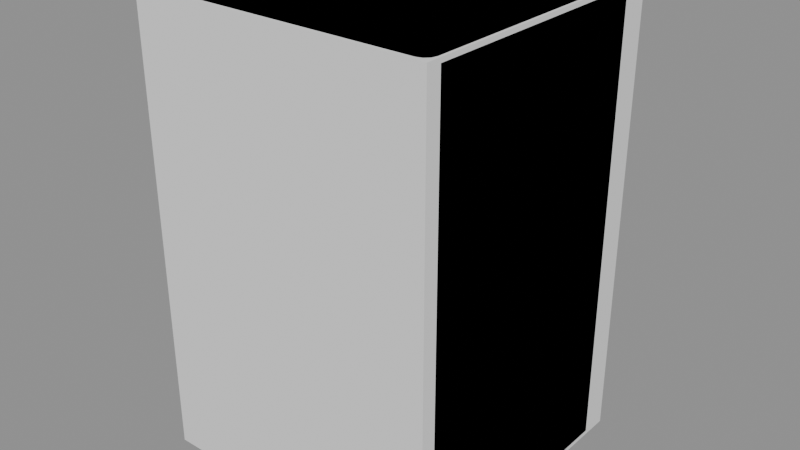 # Source: model.blend  (saved by Blender 4.5.87; exported with 4.5.12 LTS)
import bpy
from mathutils import Matrix  # noqa: F401  (used for matrix-valued properties, if any)

bpy.ops.wm.read_factory_settings(use_empty=True)
scene = bpy.context.scene
scene.name = 'Scene'

# ---- collections
col_a = bpy.data.collections.new('a'); scene.collection.children.link(col_a)
col_b = bpy.data.collections.new('b'); scene.collection.children.link(col_b)

# ---- materials (node trees are filled in below, after node groups)
mat_greylight14 = bpy.data.materials.new('greyLight14')
mat_grey6 = bpy.data.materials.new('grey6')
mat_greylight6 = bpy.data.materials.new('greyLight6')
mat_grey3 = bpy.data.materials.new('grey3')

# ---- material node trees

# ---- meshes
me_a_body = bpy.data.meshes.new('a_body')
me_a_body.from_pydata([(-0.28, -0.285, 0.0), (-0.28, -0.285, 0.85), (-0.28, 0.255, 0.0), (-0.28, 0.255, 0.85), (0.28, -0.285, 0.0), (0.28, -0.285, 0.85), (0.28, 0.255, 0.0), (0.28, 0.255, 0.85)], [], [(0, 1, 3, 2), (2, 3, 7, 6), (6, 7, 5, 4), (4, 5, 1, 0), (2, 6, 4, 0), (7, 3, 1, 5)])
me_a_body.materials.append(mat_greylight14)
me_a_body.update()
me_a_handle = bpy.data.meshes.new('a_handle')
me_a_handle.from_pydata([(-0.23, 0.255, 0.45), (-0.23, 0.255, 0.75), (-0.23, 0.285, 0.45), (-0.23, 0.285, 0.75), (-0.2, 0.255, 0.45), (-0.2, 0.255, 0.75), (-0.2, 0.285, 0.45), (-0.2, 0.285, 0.75)], [], [(0, 1, 3, 2), (2, 3, 7, 6), (6, 7, 5, 4), (4, 5, 1, 0), (2, 6, 4, 0), (7, 3, 1, 5)])
me_a_handle.materials.append(mat_grey6)
me_a_handle.update()
me_b_body = bpy.data.meshes.new('b_body')
me_b_body.from_pydata([(0.275, 0.203, 0.0), (0.2723, 0.213, 0.0), (0.265, 0.2203, 0.0), (0.255, 0.223, 0.0), (-0.255, 0.223, 0.0), (-0.265, 0.2203, 0.0), (-0.2723, 0.213, 0.0), (-0.275, 0.203, 0.0), (-0.275, -0.257, 0.0), (-0.2723, -0.267, 0.0), (-0.265, -0.2743, 0.0), (-0.255, -0.277, 0.0), (0.255, -0.277, 0.0), (0.265, -0.2743, 0.0), (0.2723, -0.267, 0.0), (0.275, -0.257, 0.0), (0.28, 0.203, 0.008), (0.2767, 0.2155, 0.008), (0.2675, 0.2247, 0.008), (0.255, 0.228, 0.008), (-0.255, 0.228, 0.008), (-0.2675, 0.2247, 0.008), (-0.2767, 0.2155, 0.008), (-0.28, 0.203, 0.008), (-0.28, -0.257, 0.008), (-0.2767, -0.2695, 0.008), (-0.2675, -0.2787, 0.008), (-0.255, -0.282, 0.008), (0.255, -0.282, 0.008), (0.2675, -0.2787, 0.008), (0.2767, -0.2695, 0.008), (0.28, -0.257, 0.008), (0.28, 0.203, 0.842), (0.2767, 0.2155, 0.842), (0.2675, 0.2247, 0.842), (0.255, 0.228, 0.842), (-0.255, 0.228, 0.842), (-0.2675, 0.2247, 0.842), (-0.2767, 0.2155, 0.842), (-0.28, 0.203, 0.842), (-0.28, -0.257, 0.842), (-0.2767, -0.2695, 0.842), (-0.2675, -0.2787, 0.842), (-0.255, -0.282, 0.842), (0.255, -0.282, 0.842), (0.2675, -0.2787, 0.842), (0.2767, -0.2695, 0.842), (0.28, -0.257, 0.842), (0.275, 0.203, 0.85), (0.2723, 0.213, 0.85), (0.265, 0.2203, 0.85), (0.255, 0.223, 0.85), (-0.255, 0.223, 0.85), (-0.265, 0.2203, 0.85), (-0.2723, 0.213, 0.85), (-0.275, 0.203, 0.85), (-0.275, -0.257, 0.85), (-0.2723, -0.267, 0.85), (-0.265, -0.2743, 0.85), (-0.255, -0.277, 0.85), (0.255, -0.277, 0.85), (0.265, -0.2743, 0.85), (0.2723, -0.267, 0.85), (0.275, -0.257, 0.85), (0.274, 0.243, 0.02), (0.2717, 0.2487, 0.02), (0.266, 0.251, 0.02), (-0.266, 0.251, 0.02), (-0.2717, 0.2487, 0.02), (-0.274, 0.243, 0.02), (-0.274, 0.239, 0.02), (-0.2717, 0.2333, 0.02), (-0.266, 0.231, 0.02), (0.266, 0.231, 0.02), (0.2717, 0.2333, 0.02), (0.274, 0.239, 0.02), (0.274, 0.243, 0.838), (0.2717, 0.2487, 0.838), (0.266, 0.251, 0.838), (-0.266, 0.251, 0.838), (-0.2717, 0.2487, 0.838), (-0.274, 0.243, 0.838), (-0.274, 0.239, 0.838), (-0.2717, 0.2333, 0.838), (-0.266, 0.231, 0.838), (0.266, 0.231, 0.838), (0.2717, 0.2333, 0.838), (0.274, 0.239, 0.838)], [], [(0, 1, 17, 16), (1, 2, 18, 17), (2, 3, 19, 18), (3, 4, 20, 19), (4, 5, 21, 20), (5, 6, 22, 21), (6, 7, 23, 22), (7, 8, 24, 23), (8, 9, 25, 24), (9, 10, 26, 25), (10, 11, 27, 26), (11, 12, 28, 27), (12, 13, 29, 28), (13, 14, 30, 29), (14, 15, 31, 30), (15, 0, 16, 31), (16, 17, 33, 32), (17, 18, 34, 33), (18, 19, 35, 34), (19, 20, 36, 35), (20, 21, 37, 36), (21, 22, 38, 37), (22, 23, 39, 38), (23, 24, 40, 39), (24, 25, 41, 40), (25, 26, 42, 41), (26, 27, 43, 42), (27, 28, 44, 43), (28, 29, 45, 44), (29, 30, 46, 45), (30, 31, 47, 46), (31, 16, 32, 47), (32, 33, 49, 48), (33, 34, 50, 49), (34, 35, 51, 50), (35, 36, 52, 51), (36, 37, 53, 52), (37, 38, 54, 53), (38, 39, 55, 54), (39, 40, 56, 55), (40, 41, 57, 56), (41, 42, 58, 57), (42, 43, 59, 58), (43, 44, 60, 59), (44, 45, 61, 60), (45, 46, 62, 61), (46, 47, 63, 62), (47, 32, 48, 63), (15, 14, 13, 12, 11, 10, 9, 8, 7, 6, 5, 4, 3, 2, 1, 0), (48, 49, 50, 51, 52, 53, 54, 55, 56, 57, 58, 59, 60, 61, 62, 63), (64, 65, 77, 76), (65, 66, 78, 77), (66, 67, 79, 78), (67, 68, 80, 79), (68, 69, 81, 80), (69, 70, 82, 81), (70, 71, 83, 82), (71, 72, 84, 83), (72, 73, 85, 84), (73, 74, 86, 85), (74, 75, 87, 86), (75, 64, 76, 87), (75, 74, 73, 72, 71, 70, 69, 68, 67, 66, 65, 64), (76, 77, 78, 79, 80, 81, 82, 83, 84, 85, 86, 87)])
me_b_body.polygons.foreach_set('use_smooth', [True] * 64)
_k = set([(0, 1), (0, 15), (1, 2), (2, 3), (3, 4), (4, 5), (5, 6), (6, 7), (7, 8), (8, 9), (9, 10), (10, 11), (11, 12), (12, 13), (13, 14), (14, 15), (48, 49), (48, 63), (49, 50), (50, 51), (51, 52), (52, 53), (53, 54), (54, 55), (55, 56), (56, 57), (57, 58), (58, 59), (59, 60), (60, 61), (61, 62), (62, 63), (64, 65), (64, 75), (65, 66), (66, 67), (67, 68), (68, 69), (69, 70), (70, 71), (71, 72), (72, 73), (73, 74), (74, 75), (76, 77), (76, 87), (77, 78), (78, 79), (79, 80), (80, 81), (81, 82), (82, 83), (83, 84), (84, 85), (85, 86), (86, 87)])
me_b_body.attributes.new('sharp_edge', 'BOOLEAN', 'EDGE').data.foreach_set('value', [ (min(e.vertices), max(e.vertices)) in _k for e in me_b_body.edges])
me_b_body.materials.append(mat_greylight6)
me_b_body.update()
me_b_handle = bpy.data.meshes.new('b_handle')
me_b_handle.from_pydata([(-0.206, 0.253, 0.46), (-0.2105, 0.256, 0.4528), (-0.2195, 0.256, 0.4528), (-0.224, 0.253, 0.46), (-0.2195, 0.25, 0.4672), (-0.2105, 0.25, 0.4672), (-0.206, 0.277, 0.47), (-0.2105, 0.2848, 0.4693), (-0.2195, 0.2848, 0.4693), (-0.224, 0.277, 0.47), (-0.2195, 0.2692, 0.4707), (-0.2105, 0.2692, 0.4707), (-0.206, 0.277, 0.74), (-0.2105, 0.2848, 0.7407), (-0.2195, 0.2848, 0.7407), (-0.224, 0.277, 0.74), (-0.2195, 0.2692, 0.7393), (-0.2105, 0.2692, 0.7393), (-0.206, 0.253, 0.75), (-0.2105, 0.256, 0.7572), (-0.2195, 0.256, 0.7572), (-0.224, 0.253, 0.75), (-0.2195, 0.25, 0.7428), (-0.2105, 0.25, 0.7428)], [], [(0, 1, 7, 6), (1, 2, 8, 7), (2, 3, 9, 8), (3, 4, 10, 9), (4, 5, 11, 10), (5, 0, 6, 11), (6, 7, 13, 12), (7, 8, 14, 13), (8, 9, 15, 14), (9, 10, 16, 15), (10, 11, 17, 16), (11, 6, 12, 17), (12, 13, 19, 18), (13, 14, 20, 19), (14, 15, 21, 20), (15, 16, 22, 21), (16, 17, 23, 22), (17, 12, 18, 23), (5, 4, 3, 2, 1, 0), (18, 19, 20, 21, 22, 23)])
me_b_handle.polygons.foreach_set('use_smooth', [True] * 20)
_k = set([(0, 1), (0, 5), (0, 6), (1, 2), (2, 3), (3, 4), (3, 9), (4, 5), (6, 12), (7, 8), (9, 15), (10, 11), (12, 18), (13, 14), (15, 21), (16, 17), (18, 19), (18, 23), (19, 20), (20, 21), (21, 22), (22, 23)])
me_b_handle.attributes.new('sharp_edge', 'BOOLEAN', 'EDGE').data.foreach_set('value', [ (min(e.vertices), max(e.vertices)) in _k for e in me_b_handle.edges])
me_b_handle.materials.append(mat_grey3)
me_b_handle.update()

# ---- objects
ob_a_body = bpy.data.objects.new('a_body', me_a_body)
ob_a_handle = bpy.data.objects.new('a_handle', me_a_handle)
ob_b_body = bpy.data.objects.new('b_body', me_b_body)
ob_b_handle = bpy.data.objects.new('b_handle', me_b_handle)

# ---- transforms, parenting, visibility, modifiers, constraints
ob_a_body.location = (0.0, 0.0, 0.0)
ob_a_handle.location = (0.0, 0.0, 0.0)
ob_b_body.location = (0.0, 0.0, 0.0)
ob_b_handle.location = (0.0, 0.0, 0.0)

# ---- collection membership
col_a.objects.link(ob_a_body)
col_a.objects.link(ob_a_handle)
col_b.objects.link(ob_b_body)
col_b.objects.link(ob_b_handle)

# ---- scene / render settings (as saved in the file)
scene.frame_start = 1; scene.frame_end = 250; scene.frame_set(1)
scene.render.engine = 'BLENDER_EEVEE_NEXT'
bpy.context.view_layer.update()

# ---- added for rendering (the .blend has no active camera and no usable light): camera, sun + grey world if the file has none
cam_auto = bpy.data.cameras.new('AutoCamera')
cam_auto.lens = 50.0
cam_auto.sensor_width = 36.0
cam_auto.clip_end = 1000.0
ob_auto_camera = bpy.data.objects.new('AutoCamera', cam_auto)
scene.collection.objects.link(ob_auto_camera)
ob_auto_camera.location = (1.07938, -1.29526, 1.28851)
ob_auto_camera.rotation_euler = (1.09748, -7.21219e-08, 0.694738)
scene.camera = ob_auto_camera
light_auto_sun = bpy.data.lights.new('AutoSun', 'SUN')
light_auto_sun.energy = 3.0
light_auto_sun.angle = 0.0523599
ob_auto_sun = bpy.data.objects.new('AutoSun', light_auto_sun)
scene.collection.objects.link(ob_auto_sun)
ob_auto_sun.rotation_euler = (0.872665, 0.174533, 0.523599)
if scene.world is None:
    world_auto = bpy.data.worlds.new('AutoWorld')
    world_auto.color = (0.3, 0.3, 0.3)
    scene.world = world_auto
bpy.context.view_layer.update()

